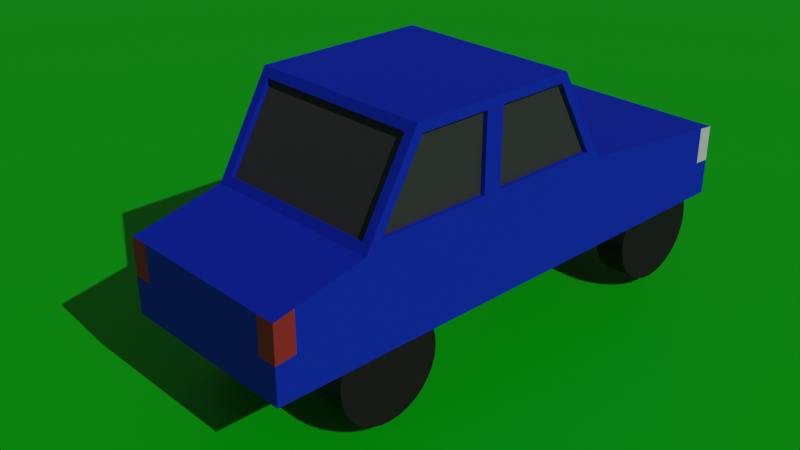 # Source: car.blend  (saved by Blender 2.90.8; exported with 4.5.12 LTS)
import bpy
from mathutils import Matrix  # noqa: F401  (used for matrix-valued properties, if any)

bpy.ops.wm.read_factory_settings(use_empty=True)
scene = bpy.context.scene
scene.name = 'Scene'

# ---- collections
col_collection = bpy.data.collections.new('Collection'); scene.collection.children.link(col_collection)

# ---- materials (node trees are filled in below, after node groups)
mat_tall_light = bpy.data.materials.new('Tall light')
mat_tall_light.alpha_threshold = 0.0
mat_tall_light.use_transparent_shadow = False
mat_tall_light.line_color = (0.0, 0.0, 0.0, 1.0)
mat_car_body = bpy.data.materials.new('Car Body')
mat_car_body.use_transparent_shadow = False
mat_head = bpy.data.materials.new('Head ')
mat_head.use_transparent_shadow = False
mat_car_windo = bpy.data.materials.new('Car Windo')
mat_car_windo.use_transparent_shadow = False
mat_tire = bpy.data.materials.new('Tire')
mat_tire.use_transparent_shadow = False
mat_car_light = bpy.data.materials.new('Car light')
mat_car_light.use_transparent_shadow = False
mat_x = bpy.data.materials.new('매테리얼')
mat_x.use_transparent_shadow = False

# ---- material node trees
mat_tall_light.use_nodes = True; mat_tall_light.node_tree.nodes.clear()
_N = mat_tall_light.node_tree.nodes; _L = mat_tall_light.node_tree.links
n0 = _N.new('ShaderNodeOutputMaterial'); n0.name = 'Material Output'; n0.location = (300, 300)
n1 = _N.new('ShaderNodeBsdfPrincipled'); n1.name = 'Principled BSDF'; n1.location = (10, 300)
n1.distribution = 'GGX'
n1.subsurface_method = 'BURLEY'
n1.inputs[0].default_value = (0.5029, 0.04519, 0.04519, 1.0)
n1.inputs[2].default_value = 1.0
n1.inputs[3].default_value = 1.45
n1.inputs[27].default_value = (0.0, 0.0, 0.0, 1.0)
n1.inputs[28].default_value = 1.0
_L.new(n1.outputs[0], n0.inputs[0])
n0.is_active_output = True
mat_car_body.use_nodes = True; mat_car_body.node_tree.nodes.clear()
_N = mat_car_body.node_tree.nodes; _L = mat_car_body.node_tree.links
n0 = _N.new('ShaderNodeBsdfPrincipled'); n0.name = 'Principled BSDF'; n0.location = (10, 300)
n0.distribution = 'GGX'
n0.subsurface_method = 'BURLEY'
n0.inputs[0].default_value = (0.001332, 0.03606, 0.8228, 1.0)
n0.inputs[2].default_value = 1.0
n0.inputs[3].default_value = 1.45
n0.inputs[27].default_value = (0.0, 0.0, 0.0, 1.0)
n0.inputs[28].default_value = 1.0
n1 = _N.new('ShaderNodeOutputMaterial'); n1.name = 'Material Output'; n1.location = (300, 300)
_L.new(n0.outputs[0], n1.inputs[0])
n1.is_active_output = True
mat_head.use_nodes = True; mat_head.node_tree.nodes.clear()
_N = mat_head.node_tree.nodes; _L = mat_head.node_tree.links
n0 = _N.new('ShaderNodeBsdfPrincipled'); n0.name = 'Principled BSDF'; n0.location = (10, 300)
n0.distribution = 'GGX'
n0.subsurface_method = 'BURLEY'
n0.inputs[2].default_value = 1.0
n0.inputs[3].default_value = 1.45
n0.inputs[27].default_value = (0.0, 0.0, 0.0, 1.0)
n0.inputs[28].default_value = 1.0
n1 = _N.new('ShaderNodeOutputMaterial'); n1.name = 'Material Output'; n1.location = (300, 300)
_L.new(n0.outputs[0], n1.inputs[0])
n1.is_active_output = True
mat_car_windo.use_nodes = True; mat_car_windo.node_tree.nodes.clear()
_N = mat_car_windo.node_tree.nodes; _L = mat_car_windo.node_tree.links
n0 = _N.new('ShaderNodeBsdfPrincipled'); n0.name = 'Principled BSDF'; n0.location = (10, 300)
n0.distribution = 'GGX'
n0.subsurface_method = 'BURLEY'
n0.inputs[0].default_value = (0.06663, 0.06663, 0.06663, 1.0)
n0.inputs[2].default_value = 1.0
n0.inputs[3].default_value = 1.45
n0.inputs[27].default_value = (0.0, 0.0, 0.0, 1.0)
n0.inputs[28].default_value = 1.0
n1 = _N.new('ShaderNodeOutputMaterial'); n1.name = 'Material Output'; n1.location = (300, 300)
_L.new(n0.outputs[0], n1.inputs[0])
n1.is_active_output = True
mat_tire.use_nodes = True; mat_tire.node_tree.nodes.clear()
_N = mat_tire.node_tree.nodes; _L = mat_tire.node_tree.links
n0 = _N.new('ShaderNodeBsdfPrincipled'); n0.name = 'Principled BSDF'; n0.location = (10, 300)
n0.distribution = 'GGX'
n0.subsurface_method = 'BURLEY'
n0.inputs[0].default_value = (0.01521, 0.01521, 0.01521, 1.0)
n0.inputs[2].default_value = 1.0
n0.inputs[3].default_value = 1.45
n0.inputs[27].default_value = (0.0, 0.0, 0.0, 1.0)
n0.inputs[28].default_value = 1.0
n1 = _N.new('ShaderNodeOutputMaterial'); n1.name = 'Material Output'; n1.location = (300, 300)
_L.new(n0.outputs[0], n1.inputs[0])
n1.is_active_output = True
mat_car_light.use_nodes = True; mat_car_light.node_tree.nodes.clear()
_N = mat_car_light.node_tree.nodes; _L = mat_car_light.node_tree.links
n0 = _N.new('ShaderNodeBsdfPrincipled'); n0.name = 'Principled BSDF'; n0.location = (10, 300)
n0.distribution = 'GGX'
n0.subsurface_method = 'BURLEY'
n0.inputs[0].default_value = (1.0, 1.0, 1.0, 1.0)
n0.inputs[3].default_value = 1.45
n0.inputs[27].default_value = (0.0, 0.0, 0.0, 1.0)
n0.inputs[28].default_value = 1.0
n1 = _N.new('ShaderNodeOutputMaterial'); n1.name = 'Material Output'; n1.location = (300, 300)
_L.new(n0.outputs[0], n1.inputs[0])
n1.is_active_output = True
mat_x.use_nodes = True; mat_x.node_tree.nodes.clear()
_N = mat_x.node_tree.nodes; _L = mat_x.node_tree.links
n0 = _N.new('ShaderNodeBsdfPrincipled'); n0.name = 'Principled BSDF'; n0.location = (10, 300)
n0.distribution = 'GGX'
n0.subsurface_method = 'BURLEY'
n0.inputs[0].default_value = (0.0, 0.8, 0.006694, 1.0)
n0.inputs[3].default_value = 1.45
n0.inputs[27].default_value = (0.0, 0.0, 0.0, 1.0)
n0.inputs[28].default_value = 1.0
n1 = _N.new('ShaderNodeOutputMaterial'); n1.name = 'Material Output'; n1.location = (300, 300)
_L.new(n0.outputs[0], n1.inputs[0])
n1.is_active_output = True

# ---- world
world_world = bpy.data.worlds.new('World'); scene.world = world_world
world_world.use_nodes = True; world_world.node_tree.nodes.clear()
_N = world_world.node_tree.nodes; _L = world_world.node_tree.links
n0 = _N.new('ShaderNodeOutputWorld'); n0.name = 'World Output'; n0.location = (300, 300)
n1 = _N.new('ShaderNodeBackground'); n1.name = 'Background'; n1.location = (10, 300)
n1.inputs[0].default_value = (0.05088, 0.05088, 0.05088, 1.0)
_L.new(n1.outputs[0], n0.inputs[0])
n0.is_active_output = True
world_world.color = (0.05088, 0.05088, 0.05088)
world_world.use_sun_shadow = False
world_world.sun_shadow_jitter_overblur = 0.0

# ---- cameras
cam_camera = bpy.data.cameras.new('Camera')
cam_camera.clip_end = 100.0
cam_camera.ortho_scale = 7.314

# ---- lights
light_x = bpy.data.lights.new('태양', 'SUN')
light_x.transmission_factor = 0.0
light_x.energy = 1.0
light_x.shadow_soft_size = 0.125

# ---- meshes
me_x = bpy.data.meshes.new('실린더')
me_x.from_pydata([], [], [])
_uv = me_x.uv_layers.new(name='UV 맵')
_uv.uv.foreach_set('vector', [])
me_x.use_remesh_fix_poles = True
me_x.use_remesh_preserve_attributes = False
me_x.use_mirror_vertex_groups = False
me_x.update()
me_cube_006 = bpy.data.meshes.new('Cube.006')
me_cube_006.from_pydata([(4.432, 6.486, 3.719), (4.432, 7.057, 1.719), (4.432, 4.627, 3.719), (4.432, 4.057, 1.719), (2.432, 6.486, 3.719), (2.432, 7.057, 1.719), (2.432, 4.627, 3.719), (2.432, 4.057, 1.719), (4.432, 7.057, 2.719), (2.432, 4.057, 2.719), (4.432, 4.057, 2.719), (2.432, 7.057, 2.719), (4.432, 9.057, 1.719), (2.432, 9.057, 1.719), (4.432, 9.057, 2.502), (2.432, 9.057, 2.502), (4.432, 3.108, 2.502), (4.432, 3.108, 1.719), (2.432, 3.108, 1.719), (2.432, 3.108, 2.502), (2.432, 5.544, 1.719), (4.432, 5.549, 3.719), (2.432, 5.549, 3.719), (4.432, 5.544, 1.719), (4.432, 5.544, 2.719), (2.432, 5.544, 2.719), (4.332, 4.106, 2.806), (4.332, 4.577, 3.632), (2.532, 4.577, 3.632), (2.532, 4.106, 2.806), (2.432, 5.645, 2.819), (2.432, 5.648, 3.619), (2.432, 6.428, 3.619), (2.432, 6.884, 2.819), (4.432, 5.445, 2.819), (4.432, 5.448, 3.619), (4.432, 4.685, 3.619), (4.432, 4.229, 2.819), (2.532, 7.007, 2.806), (2.532, 6.536, 3.632), (4.332, 6.536, 3.632), (4.332, 7.007, 2.806), (4.432, 6.884, 2.819), (4.432, 6.428, 3.619), (4.432, 5.648, 3.619), (4.432, 5.645, 2.819), (2.432, 4.229, 2.819), (2.432, 4.685, 3.619), (2.432, 5.448, 3.619), (2.432, 5.445, 2.819), (4.332, 4.621, 3.607), (4.332, 4.15, 2.781), (2.532, 4.15, 2.781), (2.532, 4.621, 3.607), (2.482, 5.648, 3.619), (2.482, 5.645, 2.819), (2.482, 6.884, 2.819), (2.482, 6.428, 3.619), (4.382, 5.448, 3.619), (4.382, 5.445, 2.819), (4.382, 4.229, 2.819), (4.382, 4.685, 3.619), (2.532, 6.492, 3.607), (2.532, 6.964, 2.781), (4.332, 6.964, 2.781), (4.332, 6.492, 3.607), (4.382, 6.428, 3.619), (4.382, 6.884, 2.819), (4.382, 5.645, 2.819), (4.382, 5.648, 3.619), (2.482, 4.229, 2.819), (2.482, 4.685, 3.619), (2.482, 5.445, 2.819), (2.482, 5.448, 3.619), (4.432, 3.323, 1.719), (2.432, 3.323, 1.719), (2.432, 3.323, 2.551), (4.432, 3.323, 2.551), (4.432, 8.88, 1.719), (4.432, 8.88, 2.521), (2.432, 8.88, 2.521), (2.432, 8.88, 1.719), (4.432, 9.057, 2.11), (2.432, 9.057, 2.11), (4.432, 3.108, 2.11), (2.432, 3.108, 2.11), (2.432, 3.323, 2.135), (4.432, 3.323, 2.135), (2.432, 8.88, 2.12), (4.432, 8.88, 2.12), (2.445, 4.885, 1.536), (2.781, 4.885, 1.536), (2.445, 4.874, 1.427), (2.781, 4.874, 1.427), (2.445, 4.843, 1.322), (2.781, 4.843, 1.322), (2.445, 4.791, 1.225), (2.781, 4.791, 1.225), (2.445, 4.721, 1.14), (2.781, 4.721, 1.14), (2.445, 4.636, 1.071), (2.781, 4.636, 1.071), (2.445, 4.54, 1.019), (2.781, 4.54, 1.019), (2.445, 4.435, 0.9873), (2.781, 4.435, 0.9873), (2.445, 4.326, 0.9765), (2.781, 4.326, 0.9765), (2.445, 4.216, 0.9873), (2.781, 4.216, 0.9873), (2.445, 4.111, 1.019), (2.781, 4.111, 1.019), (2.445, 4.015, 1.071), (2.781, 4.015, 1.071), (2.445, 3.93, 1.14), (2.781, 3.93, 1.14), (2.445, 3.86, 1.225), (2.781, 3.86, 1.225), (2.445, 3.808, 1.322), (2.781, 3.808, 1.322), (2.445, 3.777, 1.427), (2.781, 3.777, 1.427), (2.445, 3.766, 1.536), (2.781, 3.766, 1.536), (2.445, 3.777, 1.645), (2.781, 3.777, 1.645), (2.445, 3.808, 1.75), (2.781, 3.808, 1.75), (2.445, 3.86, 1.847), (2.781, 3.86, 1.847), (2.445, 3.93, 1.932), (2.781, 3.93, 1.932), (2.445, 4.015, 2.002), (2.781, 4.015, 2.002), (2.445, 4.111, 2.053), (2.781, 4.111, 2.053), (2.445, 4.216, 2.085), (2.781, 4.216, 2.085), (2.445, 4.326, 2.096), (2.781, 4.326, 2.096), (2.445, 4.435, 2.085), (2.781, 4.435, 2.085), (2.445, 4.54, 2.053), (2.781, 4.54, 2.053), (2.445, 4.636, 2.002), (2.781, 4.636, 2.002), (2.445, 4.721, 1.932), (2.781, 4.721, 1.932), (2.445, 4.791, 1.847), (2.781, 4.791, 1.847), (2.445, 4.843, 1.75), (2.781, 4.843, 1.75), (2.445, 4.874, 1.645), (2.781, 4.874, 1.645), (4.419, 4.885, 1.536), (4.083, 4.885, 1.536), (4.419, 4.874, 1.427), (4.083, 4.874, 1.427), (4.419, 4.843, 1.322), (4.083, 4.843, 1.322), (4.419, 4.791, 1.225), (4.083, 4.791, 1.225), (4.419, 4.721, 1.14), (4.083, 4.721, 1.14), (4.419, 4.636, 1.071), (4.083, 4.636, 1.071), (4.419, 4.54, 1.019), (4.083, 4.54, 1.019), (4.419, 4.435, 0.9873), (4.083, 4.435, 0.9873), (4.419, 4.326, 0.9765), (4.083, 4.326, 0.9765), (4.419, 4.216, 0.9873), (4.083, 4.216, 0.9873), (4.419, 4.111, 1.019), (4.083, 4.111, 1.019), (4.419, 4.015, 1.071), (4.083, 4.015, 1.071), (4.419, 3.93, 1.14), (4.083, 3.93, 1.14), (4.419, 3.86, 1.225), (4.083, 3.86, 1.225), (4.419, 3.808, 1.322), (4.083, 3.808, 1.322), (4.419, 3.777, 1.427), (4.083, 3.777, 1.427), (4.419, 3.766, 1.536), (4.083, 3.766, 1.536), (4.419, 3.777, 1.645), (4.083, 3.777, 1.645), (4.419, 3.808, 1.75), (4.083, 3.808, 1.75), (4.419, 3.86, 1.847), (4.083, 3.86, 1.847), (4.419, 3.93, 1.932), (4.083, 3.93, 1.932), (4.419, 4.015, 2.002), (4.083, 4.015, 2.002), (4.419, 4.111, 2.053), (4.083, 4.111, 2.053), (4.419, 4.216, 2.085), (4.083, 4.216, 2.085), (4.419, 4.326, 2.096), (4.083, 4.326, 2.096), (4.419, 4.435, 2.085), (4.083, 4.435, 2.085), (4.419, 4.54, 2.053), (4.083, 4.54, 2.053), (4.419, 4.636, 2.002), (4.083, 4.636, 2.002), (4.419, 4.721, 1.932), (4.083, 4.721, 1.932), (4.419, 4.791, 1.847), (4.083, 4.791, 1.847), (4.419, 4.843, 1.75), (4.083, 4.843, 1.75), (4.419, 4.874, 1.645), (4.083, 4.874, 1.645), (2.445, 8.759, 1.536), (2.781, 8.759, 1.536), (2.445, 8.749, 1.427), (2.781, 8.749, 1.427), (2.445, 8.717, 1.322), (2.781, 8.717, 1.322), (2.445, 8.665, 1.225), (2.781, 8.665, 1.225), (2.445, 8.595, 1.14), (2.781, 8.595, 1.14), (2.445, 8.511, 1.071), (2.781, 8.511, 1.071), (2.445, 8.414, 1.019), (2.781, 8.414, 1.019), (2.445, 8.309, 0.9873), (2.781, 8.309, 0.9873), (2.445, 8.2, 0.9765), (2.781, 8.2, 0.9765), (2.445, 8.09, 0.9873), (2.781, 8.09, 0.9873), (2.445, 7.985, 1.019), (2.781, 7.985, 1.019), (2.445, 7.889, 1.071), (2.781, 7.889, 1.071), (2.445, 7.804, 1.14), (2.781, 7.804, 1.14), (2.445, 7.734, 1.225), (2.781, 7.734, 1.225), (2.445, 7.682, 1.322), (2.781, 7.682, 1.322), (2.445, 7.651, 1.427), (2.781, 7.651, 1.427), (2.445, 7.64, 1.536), (2.781, 7.64, 1.536), (2.445, 7.651, 1.645), (2.781, 7.651, 1.645), (2.445, 7.682, 1.75), (2.781, 7.682, 1.75), (2.445, 7.734, 1.847), (2.781, 7.734, 1.847), (2.445, 7.804, 1.932), (2.781, 7.804, 1.932), (2.445, 7.889, 2.002), (2.781, 7.889, 2.002), (2.445, 7.985, 2.053), (2.781, 7.985, 2.053), (2.445, 8.09, 2.085), (2.781, 8.09, 2.085), (2.445, 8.2, 2.096), (2.781, 8.2, 2.096), (2.445, 8.309, 2.085), (2.781, 8.309, 2.085), (2.445, 8.414, 2.053), (2.781, 8.414, 2.053), (2.445, 8.511, 2.002), (2.781, 8.511, 2.002), (2.445, 8.595, 1.932), (2.781, 8.595, 1.932), (2.445, 8.665, 1.847), (2.781, 8.665, 1.847), (2.445, 8.717, 1.75), (2.781, 8.717, 1.75), (2.445, 8.749, 1.645), (2.781, 8.749, 1.645), (4.419, 8.759, 1.536), (4.083, 8.759, 1.536), (4.419, 8.749, 1.427), (4.083, 8.749, 1.427), (4.419, 8.717, 1.322), (4.083, 8.717, 1.322), (4.419, 8.665, 1.225), (4.083, 8.665, 1.225), (4.419, 8.595, 1.14), (4.083, 8.595, 1.14), (4.419, 8.511, 1.071), (4.083, 8.511, 1.071), (4.419, 8.414, 1.019), (4.083, 8.414, 1.019), (4.419, 8.309, 0.9873), (4.083, 8.309, 0.9873), (4.419, 8.2, 0.9765), (4.083, 8.2, 0.9765), (4.419, 8.09, 0.9873), (4.083, 8.09, 0.9873), (4.419, 7.985, 1.019), (4.083, 7.985, 1.019), (4.419, 7.889, 1.071), (4.083, 7.889, 1.071), (4.419, 7.804, 1.14), (4.083, 7.804, 1.14), (4.419, 7.734, 1.225), (4.083, 7.734, 1.225), (4.419, 7.682, 1.322), (4.083, 7.682, 1.322), (4.419, 7.651, 1.427), (4.083, 7.651, 1.427), (4.419, 7.64, 1.536), (4.083, 7.64, 1.536), (4.419, 7.651, 1.645), (4.083, 7.651, 1.645), (4.419, 7.682, 1.75), (4.083, 7.682, 1.75), (4.419, 7.734, 1.847), (4.083, 7.734, 1.847), (4.419, 7.804, 1.932), (4.083, 7.804, 1.932), (4.419, 7.889, 2.002), (4.083, 7.889, 2.002), (4.419, 7.985, 2.053), (4.083, 7.985, 2.053), (4.419, 8.09, 2.085), (4.083, 8.09, 2.085), (4.419, 8.2, 2.096), (4.083, 8.2, 2.096), (4.419, 8.309, 2.085), (4.083, 8.309, 2.085), (4.419, 8.414, 2.053), (4.083, 8.414, 2.053), (4.419, 8.511, 2.002), (4.083, 8.511, 2.002), (4.419, 8.595, 1.932), (4.083, 8.595, 1.932), (4.419, 8.665, 1.847), (4.083, 8.665, 1.847), (4.419, 8.717, 1.75), (4.083, 8.717, 1.75), (4.419, 8.749, 1.645), (4.083, 8.749, 1.645), (2.432, 9.057, 1.719), (2.638, 9.057, 1.719), (4.226, 9.057, 1.719), (4.432, 9.057, 1.719), (4.432, 9.057, 2.502), (4.226, 9.057, 2.502), (2.638, 9.057, 2.502), (2.432, 9.057, 2.502), (4.432, 3.108, 1.719), (4.226, 3.108, 1.719), (2.638, 3.108, 1.719), (2.432, 3.108, 1.719), (2.432, 3.108, 2.502), (2.638, 3.108, 2.502), (4.226, 3.108, 2.502), (4.432, 3.108, 2.502), (4.432, 3.108, 2.11), (4.226, 3.108, 2.11), (2.638, 3.108, 2.11), (2.432, 3.108, 2.11), (2.432, 9.057, 2.11), (2.638, 9.057, 2.11), (4.226, 9.057, 2.11), (4.432, 9.057, 2.11)], [], [(21, 22, 6, 2), (40, 41, 64, 65), (43, 44, 69, 66), (20, 23, 3, 7), (36, 37, 60, 61), (49, 46, 70, 72), (89, 78, 12, 82), (23, 24, 10, 3), (20, 25, 11, 5), (359, 364, 363, 360), (75, 74, 17, 354, 355, 356, 357, 18), (88, 80, 15, 83), (364, 356, 355, 363), (351, 368, 367, 352), (87, 77, 16, 84), (86, 75, 18, 85), (7, 9, 25, 20), (1, 8, 24, 23), (39, 40, 65, 62), (5, 1, 23, 20), (32, 33, 56, 57), (0, 4, 22, 21), (10, 2, 27, 26), (2, 6, 28, 27), (6, 9, 29, 28), (9, 10, 26, 29), (25, 22, 31, 30), (22, 4, 32, 31), (4, 11, 33, 32), (11, 25, 30, 33), (24, 21, 35, 34), (21, 2, 36, 35), (2, 10, 37, 36), (10, 24, 34, 37), (11, 4, 39, 38), (4, 0, 40, 39), (0, 8, 41, 40), (8, 11, 38, 41), (8, 0, 43, 42), (0, 21, 44, 43), (21, 24, 45, 44), (24, 8, 42, 45), (9, 6, 47, 46), (6, 22, 48, 47), (22, 25, 49, 48), (25, 9, 46, 49), (51, 50, 53, 52), (55, 54, 57, 56), (59, 58, 61, 60), (63, 62, 65, 64), (67, 66, 69, 68), (70, 71, 73, 72), (47, 48, 73, 71), (44, 45, 68, 69), (48, 49, 72, 73), (26, 27, 50, 51), (30, 31, 54, 55), (29, 26, 51, 52), (34, 35, 58, 59), (33, 30, 55, 56), (38, 39, 62, 63), (27, 28, 53, 50), (37, 34, 59, 60), (42, 43, 66, 67), (31, 32, 57, 54), (41, 38, 63, 64), (46, 47, 71, 70), (28, 29, 52, 53), (35, 36, 61, 58), (45, 42, 67, 68), (9, 7, 75, 86, 76), (3, 10, 77, 87, 74), (10, 9, 76, 77), (7, 3, 74, 75), (1, 5, 81, 78), (11, 8, 79, 80), (5, 11, 80, 88, 81), (8, 1, 78, 89, 79), (76, 86, 85, 19), (74, 87, 84, 17), (84, 16, 361, 362), (357, 365, 85, 18), (77, 76, 19, 358, 359, 360, 361, 16), (81, 88, 83, 13), (83, 15, 353, 366), (349, 369, 82, 12), (80, 79, 14, 350, 351, 352, 353, 15), (79, 89, 82, 14), (17, 84, 362, 354), (365, 358, 19, 85), (13, 83, 366, 346), (369, 350, 14, 82), (78, 81, 13, 346, 347, 348, 349, 12), (90, 91, 93, 92), (92, 93, 95, 94), (94, 95, 97, 96), (96, 97, 99, 98), (98, 99, 101, 100), (100, 101, 103, 102), (102, 103, 105, 104), (104, 105, 107, 106), (106, 107, 109, 108), (108, 109, 111, 110), (110, 111, 113, 112), (112, 113, 115, 114), (114, 115, 117, 116), (116, 117, 119, 118), (118, 119, 121, 120), (120, 121, 123, 122), (122, 123, 125, 124), (124, 125, 127, 126), (126, 127, 129, 128), (128, 129, 131, 130), (130, 131, 133, 132), (132, 133, 135, 134), (134, 135, 137, 136), (136, 137, 139, 138), (138, 139, 141, 140), (140, 141, 143, 142), (142, 143, 145, 144), (144, 145, 147, 146), (146, 147, 149, 148), (148, 149, 151, 150), (93, 91, 153, 151, 149, 147, 145, 143, 141, 139, 137, 135, 133, 131, 129, 127, 125, 123, 121, 119, 117, 115, 113, 111, 109, 107, 105, 103, 101, 99, 97, 95), (150, 151, 153, 152), (152, 153, 91, 90), (90, 92, 94, 96, 98, 100, 102, 104, 106, 108, 110, 112, 114, 116, 118, 120, 122, 124, 126, 128, 130, 132, 134, 136, 138, 140, 142, 144, 146, 148, 150, 152), (154, 156, 157, 155), (156, 158, 159, 157), (158, 160, 161, 159), (160, 162, 163, 161), (162, 164, 165, 163), (164, 166, 167, 165), (166, 168, 169, 167), (168, 170, 171, 169), (170, 172, 173, 171), (172, 174, 175, 173), (174, 176, 177, 175), (176, 178, 179, 177), (178, 180, 181, 179), (180, 182, 183, 181), (182, 184, 185, 183), (184, 186, 187, 185), (186, 188, 189, 187), (188, 190, 191, 189), (190, 192, 193, 191), (192, 194, 195, 193), (194, 196, 197, 195), (196, 198, 199, 197), (198, 200, 201, 199), (200, 202, 203, 201), (202, 204, 205, 203), (204, 206, 207, 205), (206, 208, 209, 207), (208, 210, 211, 209), (210, 212, 213, 211), (212, 214, 215, 213), (157, 159, 161, 163, 165, 167, 169, 171, 173, 175, 177, 179, 181, 183, 185, 187, 189, 191, 193, 195, 197, 199, 201, 203, 205, 207, 209, 211, 213, 215, 217, 155), (214, 216, 217, 215), (216, 154, 155, 217), (154, 216, 214, 212, 210, 208, 206, 204, 202, 200, 198, 196, 194, 192, 190, 188, 186, 184, 182, 180, 178, 176, 174, 172, 170, 168, 166, 164, 162, 160, 158, 156), (218, 219, 221, 220), (220, 221, 223, 222), (222, 223, 225, 224), (224, 225, 227, 226), (226, 227, 229, 228), (228, 229, 231, 230), (230, 231, 233, 232), (232, 233, 235, 234), (234, 235, 237, 236), (236, 237, 239, 238), (238, 239, 241, 240), (240, 241, 243, 242), (242, 243, 245, 244), (244, 245, 247, 246), (246, 247, 249, 248), (248, 249, 251, 250), (250, 251, 253, 252), (252, 253, 255, 254), (254, 255, 257, 256), (256, 257, 259, 258), (258, 259, 261, 260), (260, 261, 263, 262), (262, 263, 265, 264), (264, 265, 267, 266), (266, 267, 269, 268), (268, 269, 271, 270), (270, 271, 273, 272), (272, 273, 275, 274), (274, 275, 277, 276), (276, 277, 279, 278), (221, 219, 281, 279, 277, 275, 273, 271, 269, 267, 265, 263, 261, 259, 257, 255, 253, 251, 249, 247, 245, 243, 241, 239, 237, 235, 233, 231, 229, 227, 225, 223), (278, 279, 281, 280), (280, 281, 219, 218), (218, 220, 222, 224, 226, 228, 230, 232, 234, 236, 238, 240, 242, 244, 246, 248, 250, 252, 254, 256, 258, 260, 262, 264, 266, 268, 270, 272, 274, 276, 278, 280), (282, 284, 285, 283), (284, 286, 287, 285), (286, 288, 289, 287), (288, 290, 291, 289), (290, 292, 293, 291), (292, 294, 295, 293), (294, 296, 297, 295), (296, 298, 299, 297), (298, 300, 301, 299), (300, 302, 303, 301), (302, 304, 305, 303), (304, 306, 307, 305), (306, 308, 309, 307), (308, 310, 311, 309), (310, 312, 313, 311), (312, 314, 315, 313), (314, 316, 317, 315), (316, 318, 319, 317), (318, 320, 321, 319), (320, 322, 323, 321), (322, 324, 325, 323), (324, 326, 327, 325), (326, 328, 329, 327), (328, 330, 331, 329), (330, 332, 333, 331), (332, 334, 335, 333), (334, 336, 337, 335), (336, 338, 339, 337), (338, 340, 341, 339), (340, 342, 343, 341), (285, 287, 289, 291, 293, 295, 297, 299, 301, 303, 305, 307, 309, 311, 313, 315, 317, 319, 321, 323, 325, 327, 329, 331, 333, 335, 337, 339, 341, 343, 345, 283), (342, 344, 345, 343), (344, 282, 283, 345), (282, 344, 342, 340, 338, 336, 334, 332, 330, 328, 326, 324, 322, 320, 318, 316, 314, 312, 310, 308, 306, 304, 302, 300, 298, 296, 294, 292, 290, 288, 286, 284), (365, 357, 356, 364), (354, 362, 363, 355), (358, 365, 364, 359), (362, 361, 360, 363), (369, 349, 348, 368), (346, 366, 367, 347), (350, 369, 368, 351), (366, 353, 352, 367), (368, 348, 347, 367)])
me_cube_006.polygons.foreach_set('material_index', [1, 1, 1, 1, 1, 1, 1, 1, 1, 1, 1, 5, 1, 1, 0, 1, 1, 1, 1, 1, 1, 1, 1, 1, 1, 1, 1, 1, 1, 1, 1, 1, 1, 1, 1, 1, 1, 1, 1, 1, 1, 1, 1, 1, 1, 1, 3, 3, 3, 3, 3, 3, 1, 1, 1, 1, 1, 1, 1, 1, 1, 1, 1, 1, 1, 1, 1, 1, 1, 1, 1, 1, 1, 1, 1, 1, 1, 1, 0, 1, 1, 1, 1, 1, 1, 1, 1, 5, 1, 1, 1, 1, 1, 4, 4, 4, 4, 4, 4, 4, 4, 4, 4, 4, 4, 4, 4, 4, 4, 4, 4, 4, 4, 4, 4, 4, 4, 4, 4, 4, 4, 4, 4, 4, 4, 4, 4, 4, 4, 4, 4, 4, 4, 4, 4, 4, 4, 4, 4, 4, 4, 4, 4, 4, 4, 4, 4, 4, 4, 4, 4, 4, 4, 4, 4, 4, 4, 4, 4, 4, 4, 4, 4, 4, 4, 4, 4, 4, 4, 4, 4, 4, 4, 4, 4, 4, 4, 4, 4, 4, 4, 4, 4, 4, 4, 4, 4, 4, 4, 4, 4, 4, 4, 4, 4, 4, 4, 4, 4, 4, 4, 4, 4, 4, 4, 4, 4, 4, 4, 4, 4, 4, 4, 4, 4, 4, 4, 4, 4, 4, 4, 4, 4, 4, 4, 4, 4, 4, 4, 1, 1, 0, 0, 1, 1, 5, 5, 1])
_uv = me_cube_006.uv_layers.new(name='UVMap')
_uv.uv.foreach_set('vector', [0.625, 0.626, 0.875, 0.626, 0.875, 0.75, 0.625, 0.75, 0.6141, 0.4875, 0.5109, 0.4875, 0.5109, 0.4875, 0.6141, 0.4875, 0.6125, 0.513, 0.6125, 0.6139, 0.6125, 0.6139, 0.6125, 0.513, 0.125, 0.626, 0.375, 0.626, 0.375, 0.75, 0.125, 0.75, 0.6125, 0.737, 0.5125, 0.7399, 0.5125, 0.7399, 0.6125, 0.737, 0.5125, 0.1146, 0.5125, 0.01008, 0.5125, 0.01008, 0.5125, 0.1146, 0.4375, 0.5, 0.375, 0.5, 0.375, 0.5, 0.4375, 0.5, 0.375, 0.626, 0.5, 0.626, 0.5, 0.75, 0.375, 0.75, 0.375, 0.124, 0.5, 0.124, 0.5, 0.25, 0.375, 0.25, 0.5, 0.9742, 0.4375, 0.9742, 0.4375, 0.7758, 0.5, 0.7758, 0.125, 0.75, 0.375, 0.75, 0.375, 0.75, 0.375, 0.75, 0.3492, 0.75, 0.1508, 0.75, 0.125, 0.75, 0.125, 0.75, 0.4375, 0.25, 0.5, 0.25, 0.5, 0.25, 0.4375, 0.25, 0.4375, 0.9742, 0.375, 0.9742, 0.375, 0.7758, 0.4375, 0.7758, 0.5, 0.4742, 0.4375, 0.4742, 0.4375, 0.2758, 0.5, 0.2758, 0.4375, 0.75, 0.5, 0.75, 0.5, 0.75, 0.4375, 0.75, 0.4375, 0.0, 0.375, 0.0, 0.375, 0.0, 0.4375, 0.0, 0.375, 0.0, 0.5, 0.0, 0.5, 0.124, 0.375, 0.124, 0.375, 0.5, 0.5, 0.5, 0.5, 0.626, 0.375, 0.626, 0.6141, 0.2625, 0.6141, 0.4875, 0.6141, 0.4875, 0.6141, 0.2625, 0.125, 0.5, 0.375, 0.5, 0.375, 0.626, 0.125, 0.626, 0.6125, 0.237, 0.5125, 0.2399, 0.5125, 0.2399, 0.6125, 0.237, 0.625, 0.5, 0.875, 0.5, 0.875, 0.626, 0.625, 0.626, 0.5, 0.75, 0.625, 0.75, 0.6141, 0.7625, 0.5109, 0.7625, 0.625, 0.75, 0.625, 1.0, 0.6141, 0.9875, 0.6141, 0.7625, 0.625, 1.0, 0.5, 1.0, 0.5109, 0.9875, 0.6141, 0.9875, 0.5, 1.0, 0.5, 0.75, 0.5109, 0.7625, 0.5109, 0.9875, 0.5, 0.124, 0.625, 0.124, 0.6125, 0.1361, 0.5125, 0.1333, 0.625, 0.124, 0.625, 0.25, 0.6125, 0.237, 0.6125, 0.1361, 0.625, 0.25, 0.5, 0.25, 0.5125, 0.2399, 0.6125, 0.237, 0.5, 0.25, 0.5, 0.124, 0.5125, 0.1333, 0.5125, 0.2399, 0.5, 0.626, 0.625, 0.626, 0.6125, 0.6382, 0.5125, 0.6354, 0.625, 0.626, 0.625, 0.75, 0.6125, 0.737, 0.6125, 0.6382, 0.625, 0.75, 0.5, 0.75, 0.5125, 0.7399, 0.6125, 0.737, 0.5, 0.75, 0.5, 0.626, 0.5125, 0.6354, 0.5125, 0.7399, 0.5, 0.25, 0.625, 0.25, 0.6141, 0.2625, 0.5109, 0.2625, 0.625, 0.25, 0.625, 0.5, 0.6141, 0.4875, 0.6141, 0.2625, 0.625, 0.5, 0.5, 0.5, 0.5109, 0.4875, 0.6141, 0.4875, 0.5, 0.5, 0.5, 0.25, 0.5109, 0.2625, 0.5109, 0.4875, 0.5, 0.5, 0.625, 0.5, 0.6125, 0.513, 0.5125, 0.5101, 0.625, 0.5, 0.625, 0.626, 0.6125, 0.6139, 0.6125, 0.513, 0.625, 0.626, 0.5, 0.626, 0.5125, 0.6167, 0.6125, 0.6139, 0.5, 0.626, 0.5, 0.5, 0.5125, 0.5101, 0.5125, 0.6167, 0.5, 0.0, 0.625, 0.0, 0.6125, 0.01299, 0.5125, 0.01008, 0.625, 0.0, 0.625, 0.124, 0.6125, 0.1118, 0.6125, 0.01299, 0.625, 0.124, 0.5, 0.124, 0.5125, 0.1146, 0.6125, 0.1118, 0.5, 0.124, 0.5, 0.0, 0.5125, 0.01008, 0.5125, 0.1146, 0.5109, 0.7625, 0.6141, 0.7625, 0.6141, 0.9875, 0.5109, 0.9875, 0.5125, 0.1333, 0.6125, 0.1361, 0.6125, 0.237, 0.5125, 0.2399, 0.5125, 0.6354, 0.6125, 0.6382, 0.6125, 0.737, 0.5125, 0.7399, 0.5109, 0.2625, 0.6141, 0.2625, 0.6141, 0.4875, 0.5109, 0.4875, 0.5125, 0.5101, 0.6125, 0.513, 0.6125, 0.6139, 0.5125, 0.6167, 0.5125, 0.01008, 0.6125, 0.01299, 0.6125, 0.1118, 0.5125, 0.1146, 0.6125, 0.01299, 0.6125, 0.1118, 0.6125, 0.1118, 0.6125, 0.01299, 0.6125, 0.6139, 0.5125, 0.6167, 0.5125, 0.6167, 0.6125, 0.6139, 0.6125, 0.1118, 0.5125, 0.1146, 0.5125, 0.1146, 0.6125, 0.1118, 0.5109, 0.7625, 0.6141, 0.7625, 0.6141, 0.7625, 0.5109, 0.7625, 0.5125, 0.1333, 0.6125, 0.1361, 0.6125, 0.1361, 0.5125, 0.1333, 0.5109, 0.9875, 0.5109, 0.7625, 0.5109, 0.7625, 0.5109, 0.9875, 0.5125, 0.6354, 0.6125, 0.6382, 0.6125, 0.6382, 0.5125, 0.6354, 0.5125, 0.2399, 0.5125, 0.1333, 0.5125, 0.1333, 0.5125, 0.2399, 0.5109, 0.2625, 0.6141, 0.2625, 0.6141, 0.2625, 0.5109, 0.2625, 0.6141, 0.7625, 0.6141, 0.9875, 0.6141, 0.9875, 0.6141, 0.7625, 0.5125, 0.7399, 0.5125, 0.6354, 0.5125, 0.6354, 0.5125, 0.7399, 0.5125, 0.5101, 0.6125, 0.513, 0.6125, 0.513, 0.5125, 0.5101, 0.6125, 0.1361, 0.6125, 0.237, 0.6125, 0.237, 0.6125, 0.1361, 0.5109, 0.4875, 0.5109, 0.2625, 0.5109, 0.2625, 0.5109, 0.4875, 0.5125, 0.01008, 0.6125, 0.01299, 0.6125, 0.01299, 0.5125, 0.01008, 0.6141, 0.9875, 0.5109, 0.9875, 0.5109, 0.9875, 0.6141, 0.9875, 0.6125, 0.6382, 0.6125, 0.737, 0.6125, 0.737, 0.6125, 0.6382, 0.5125, 0.6167, 0.5125, 0.5101, 0.5125, 0.5101, 0.5125, 0.6167, 0.5, 0.0, 0.375, 0.0, 0.375, 0.0, 0.4375, 0.0, 0.5, 0.0, 0.375, 0.75, 0.5, 0.75, 0.5, 0.75, 0.4375, 0.75, 0.375, 0.75, 0.5, 0.75, 0.5, 1.0, 0.5, 1.0, 0.5, 0.75, 0.125, 0.75, 0.375, 0.75, 0.375, 0.75, 0.125, 0.75, 0.375, 0.5, 0.125, 0.5, 0.125, 0.5, 0.375, 0.5, 0.5, 0.25, 0.5, 0.5, 0.5, 0.5, 0.5, 0.25, 0.375, 0.25, 0.5, 0.25, 0.5, 0.25, 0.4375, 0.25, 0.375, 0.25, 0.5, 0.5, 0.375, 0.5, 0.375, 0.5, 0.4375, 0.5, 0.5, 0.5, 0.5, 0.0, 0.4375, 0.0, 0.4375, 0.0, 0.5, 0.0, 0.375, 0.75, 0.4375, 0.75, 0.4375, 0.75, 0.375, 0.75, 0.4375, 0.75, 0.5, 0.75, 0.5, 0.75, 0.4375, 0.75, 0.375, 1.0, 0.4375, 1.0, 0.4375, 1.0, 0.375, 1.0, 0.5, 0.75, 0.5, 1.0, 0.5, 1.0, 0.5, 1.0, 0.5, 0.9742, 0.5, 0.7758, 0.5, 0.75, 0.5, 0.75, 0.375, 0.25, 0.4375, 0.25, 0.4375, 0.25, 0.375, 0.25, 0.4375, 0.25, 0.5, 0.25, 0.5, 0.25, 0.4375, 0.25, 0.375, 0.5, 0.4375, 0.5, 0.4375, 0.5, 0.375, 0.5, 0.5, 0.25, 0.5, 0.5, 0.5, 0.5, 0.5, 0.5, 0.5, 0.4742, 0.5, 0.2758, 0.5, 0.25, 0.5, 0.25, 0.5, 0.5, 0.4375, 0.5, 0.4375, 0.5, 0.5, 0.5, 0.375, 0.75, 0.4375, 0.75, 0.4375, 0.75, 0.375, 0.75, 0.4375, 1.0, 0.5, 1.0, 0.5, 1.0, 0.4375, 1.0, 0.375, 0.25, 0.4375, 0.25, 0.4375, 0.25, 0.375, 0.25, 0.4375, 0.5, 0.5, 0.5, 0.5, 0.5, 0.4375, 0.5, 0.375, 0.5, 0.125, 0.5, 0.125, 0.5, 0.125, 0.5, 0.1508, 0.5, 0.3492, 0.5, 0.375, 0.5, 0.375, 0.5, 0.0, 0.0, 0.0, 0.0, 0.0, 0.0, 0.0, 0.0, 0.0, 0.0, 0.0, 0.0, 0.0, 0.0, 0.0, 0.0, 0.0, 0.0, 0.0, 0.0, 0.0, 0.0, 0.0, 0.0, 0.0, 0.0, 0.0, 0.0, 0.0, 0.0, 0.0, 0.0, 0.0, 0.0, 0.0, 0.0, 0.0, 0.0, 0.0, 0.0, 0.0, 0.0, 0.0, 0.0, 0.0, 0.0, 0.0, 0.0, 0.0, 0.0, 0.0, 0.0, 0.0, 0.0, 0.0, 0.0, 0.0, 0.0, 0.0, 0.0, 0.0, 0.0, 0.0, 0.0, 0.0, 0.0, 0.0, 0.0, 0.0, 0.0, 0.0, 0.0, 0.0, 0.0, 0.0, 0.0, 0.0, 0.0, 0.0, 0.0, 0.0, 0.0, 0.0, 0.0, 0.0, 0.0, 0.0, 0.0, 0.0, 0.0, 0.0, 0.0, 0.0, 0.0, 0.0, 0.0, 0.0, 0.0, 0.0, 0.0, 0.0, 0.0, 0.0, 0.0, 0.0, 0.0, 0.0, 0.0, 0.0, 0.0, 0.0, 0.0, 0.0, 0.0, 0.0, 0.0, 0.0, 0.0, 0.0, 0.0, 0.0, 0.0, 0.0, 0.0, 0.0, 0.0, 0.0, 0.0, 0.0, 0.0, 0.0, 0.0, 0.0, 0.0, 0.0, 0.0, 0.0, 0.0, 0.0, 0.0, 0.0, 0.0, 0.0, 0.0, 0.0, 0.0, 0.0, 0.0, 0.0, 0.0, 0.0, 0.0, 0.0, 0.0, 0.0, 0.0, 0.0, 0.0, 0.0, 0.0, 0.0, 0.0, 0.0, 0.0, 0.0, 0.0, 0.0, 0.0, 0.0, 0.0, 0.0, 0.0, 0.0, 0.0, 0.0, 0.0, 0.0, 0.0, 0.0, 0.0, 0.0, 0.0, 0.0, 0.0, 0.0, 0.0, 0.0, 0.0, 0.0, 0.0, 0.0, 0.0, 0.0, 0.0, 0.0, 0.0, 0.0, 0.0, 0.0, 0.0, 0.0, 0.0, 0.0, 0.0, 0.0, 0.0, 0.0, 0.0, 0.0, 0.0, 0.0, 0.0, 0.0, 0.0, 0.0, 0.0, 0.0, 0.0, 0.0, 0.0, 0.0, 0.0, 0.0, 0.0, 0.0, 0.0, 0.0, 0.0, 0.0, 0.0, 0.0, 0.0, 0.0, 0.0, 0.0, 0.0, 0.0, 0.0, 0.0, 0.0, 0.0, 0.0, 0.0, 0.0, 0.0, 0.0, 0.0, 0.0, 0.0, 0.0, 0.0, 0.0, 0.0, 0.0, 0.0, 0.0, 0.0, 0.0, 0.0, 0.0, 0.0, 0.0, 0.0, 0.0, 0.0, 0.0, 0.0, 0.0, 0.0, 0.0, 0.0, 0.0, 0.0, 0.0, 0.0, 0.0, 0.0, 0.0, 0.0, 0.0, 0.0, 0.0, 0.0, 0.0, 0.0, 0.0, 0.0, 0.0, 0.0, 0.0, 0.0, 0.0, 0.0, 0.0, 0.0, 0.0, 0.0, 0.0, 0.0, 0.0, 0.0, 0.0, 0.0, 0.0, 0.0, 0.0, 0.0, 0.0, 0.0, 0.0, 0.0, 0.0, 0.0, 0.0, 0.0, 0.0, 0.0, 0.0, 0.0, 0.0, 0.0, 0.0, 0.0, 0.0, 0.0, 0.0, 0.0, 0.0, 0.0, 0.0, 0.0, 0.0, 0.0, 0.0, 0.0, 0.0, 0.0, 0.0, 0.0, 0.0, 0.0, 0.0, 0.0, 0.0, 0.0, 0.0, 0.0, 0.0, 0.0, 0.0, 0.0, 0.0, 0.0, 0.0, 0.0, 0.0, 0.0, 0.0, 0.0, 0.0, 0.0, 0.0, 0.0, 0.0, 0.0, 0.0, 0.0, 0.0, 0.0, 0.0, 0.0, 0.0, 0.0, 0.0, 0.0, 0.0, 0.0, 0.0, 0.0, 0.0, 0.0, 0.0, 0.0, 0.0, 0.0, 0.0, 0.0, 0.0, 0.0, 0.0, 0.0, 0.0, 0.0, 0.0, 0.0, 0.0, 0.0, 0.0, 0.0, 0.0, 0.0, 0.0, 0.0, 0.0, 0.0, 0.0, 0.0, 0.0, 0.0, 0.0, 0.0, 0.0, 0.0, 0.0, 0.0, 0.0, 0.0, 0.0, 0.0, 0.0, 0.0, 0.0, 0.0, 0.0, 0.0, 0.0, 0.0, 0.0, 0.0, 0.0, 0.0, 0.0, 0.0, 0.0, 0.0, 0.0, 0.0, 0.0, 0.0, 0.0, 0.0, 0.0, 0.0, 0.0, 0.0, 0.0, 0.0, 0.0, 0.0, 0.0, 0.0, 0.0, 0.0, 0.0, 0.0, 0.0, 0.0, 0.0, 0.0, 0.0, 0.0, 0.0, 0.0, 0.0, 0.0, 0.0, 0.0, 0.0, 0.0, 0.0, 0.0, 0.0, 0.0, 0.0, 0.0, 0.0, 0.0, 0.0, 0.0, 0.0, 0.0, 0.0, 0.0, 0.0, 0.0, 0.0, 0.0, 0.0, 0.0, 0.0, 0.0, 0.0, 0.0, 0.0, 0.0, 0.0, 0.0, 0.0, 0.0, 0.0, 0.0, 0.0, 0.0, 0.0, 0.0, 0.0, 0.0, 0.0, 0.0, 0.0, 0.0, 0.0, 0.0, 0.0, 0.0, 0.0, 0.0, 0.0, 0.0, 0.0, 0.0, 0.0, 0.0, 0.0, 0.0, 0.0, 0.0, 0.0, 0.0, 0.0, 0.0, 0.0, 0.0, 0.0, 0.0, 0.0, 0.0, 0.0, 0.0, 0.0, 0.0, 0.0, 0.0, 0.0, 0.0, 0.0, 0.0, 0.0, 0.0, 0.0, 0.0, 0.0, 0.0, 0.0, 0.0, 0.0, 0.0, 0.0, 0.0, 0.0, 0.0, 0.0, 0.0, 0.0, 0.0, 0.0, 0.0, 0.0, 0.0, 0.0, 0.0, 0.0, 0.0, 0.0, 0.0, 0.0, 0.0, 0.0, 0.0, 0.0, 0.0, 0.0, 0.0, 0.0, 0.0, 0.0, 0.0, 0.0, 0.0, 0.0, 0.0, 0.0, 0.0, 0.0, 0.0, 0.0, 0.0, 0.0, 0.0, 0.0, 0.0, 0.0, 0.0, 0.0, 0.0, 0.0, 0.0, 0.0, 0.0, 0.0, 0.0, 0.0, 0.0, 0.0, 0.0, 0.0, 0.0, 0.0, 0.0, 0.0, 0.0, 0.0, 0.0, 0.0, 0.0, 0.0, 0.0, 0.0, 0.0, 0.0, 0.0, 0.0, 0.0, 0.0, 0.0, 0.0, 0.0, 0.0, 0.0, 0.0, 0.0, 0.0, 0.0, 0.0, 0.0, 0.0, 0.0, 0.0, 0.0, 0.0, 0.0, 0.0, 0.0, 0.0, 0.0, 0.0, 0.0, 0.0, 0.0, 0.0, 0.0, 0.0, 0.0, 0.0, 0.0, 0.0, 0.0, 0.0, 0.0, 0.0, 0.0, 0.0, 0.0, 0.0, 0.0, 0.0, 0.0, 0.0, 0.0, 0.0, 0.0, 0.0, 0.0, 0.0, 0.0, 0.0, 0.0, 0.0, 0.0, 0.0, 0.0, 0.0, 0.0, 0.0, 0.0, 0.0, 0.0, 0.0, 0.0, 0.0, 0.0, 0.0, 0.0, 0.0, 0.0, 0.0, 0.0, 0.0, 0.0, 0.0, 0.0, 0.0, 0.0, 0.0, 0.0, 0.0, 0.0, 0.0, 0.0, 0.0, 0.0, 0.0, 0.0, 0.0, 0.0, 0.0, 0.0, 0.0, 0.0, 0.0, 0.0, 0.0, 0.0, 0.0, 0.0, 0.0, 0.0, 0.0, 0.0, 0.0, 0.0, 0.0, 0.0, 0.0, 0.0, 0.0, 0.0, 0.0, 0.0, 0.0, 0.0, 0.0, 0.0, 0.0, 0.0, 0.0, 0.0, 0.0, 0.0, 0.0, 0.0, 0.0, 0.0, 0.0, 0.0, 0.0, 0.0, 0.0, 0.0, 0.0, 0.0, 0.0, 0.0, 0.0, 0.0, 0.0, 0.0, 0.0, 0.0, 0.0, 0.0, 0.0, 0.0, 0.0, 0.0, 0.0, 0.0, 0.0, 0.0, 0.0, 0.0, 0.0, 0.0, 0.0, 0.0, 0.0, 0.0, 0.0, 0.0, 0.0, 0.0, 0.0, 0.0, 0.0, 0.0, 0.0, 0.0, 0.0, 0.0, 0.0, 0.0, 0.0, 0.0, 0.0, 0.0, 0.0, 0.0, 0.0, 0.0, 0.0, 0.0, 0.0, 0.0, 0.0, 0.0, 0.0, 0.0, 0.0, 0.0, 0.0, 0.0, 0.0, 0.0, 0.0, 0.0, 0.0, 0.0, 0.0, 0.0, 0.0, 0.0, 0.0, 0.0, 0.0, 0.0, 0.0, 0.0, 0.0, 0.0, 0.0, 0.0, 0.0, 0.0, 0.0, 0.0, 0.0, 0.0, 0.0, 0.0, 0.0, 0.0, 0.0, 0.0, 0.0, 0.0, 0.0, 0.0, 0.0, 0.0, 0.0, 0.0, 0.0, 0.0, 0.0, 0.0, 0.0, 0.0, 0.0, 0.0, 0.0, 0.0, 0.0, 0.0, 0.0, 0.0, 0.0, 0.0, 0.0, 0.0, 0.0, 0.0, 0.0, 0.0, 0.0, 0.0, 0.0, 0.0, 0.0, 0.0, 0.0, 0.0, 0.0, 0.0, 0.0, 0.0, 0.0, 0.0, 0.0, 0.0, 0.0, 0.0, 0.0, 0.0, 0.0, 0.0, 0.0, 0.0, 0.0, 0.0, 0.0, 0.0, 0.0, 0.0, 0.0, 0.0, 0.0, 0.0, 0.0, 0.0, 0.0, 0.0, 0.0, 0.0, 0.0, 0.0, 0.0, 0.0, 0.0, 0.0, 0.0, 0.0, 0.0, 0.0, 0.0, 0.0, 0.0, 0.0, 0.0, 0.0, 0.0, 0.0, 0.0, 0.0, 0.0, 0.0, 0.0, 0.0, 0.0, 0.0, 0.0, 0.0, 0.0, 0.0, 0.0, 0.0, 0.0, 0.0, 0.0, 0.0, 0.0, 0.0, 0.0, 0.0, 0.0, 0.0, 0.0, 0.0, 0.0, 0.0, 0.0, 0.0, 0.0, 0.0, 0.0, 0.0, 0.0, 0.0, 0.0, 0.0, 0.0, 0.0, 0.0, 0.0, 0.0, 0.0, 0.0, 0.0, 0.0, 0.0, 0.0, 0.0, 0.0, 0.0, 0.0, 0.0, 0.0, 0.0, 0.0, 0.0, 0.0, 0.0, 0.0, 0.0, 0.0, 0.0, 0.0, 0.0, 0.0, 0.0, 0.0, 0.0, 0.0, 0.0, 0.0, 0.0, 0.0, 0.0, 0.0, 0.0, 0.0, 0.0, 0.0, 0.0, 0.0, 0.0, 0.0, 0.0, 0.0, 0.0, 0.0, 0.0, 0.0, 0.0, 0.0, 0.0, 0.0, 0.0, 0.0, 0.0, 0.0, 0.0, 0.0, 0.0, 0.0, 0.0, 0.0, 0.0, 0.0, 0.0, 0.0, 0.0, 0.0, 0.0, 0.0, 0.0, 0.0, 0.0, 0.0, 0.0, 0.0, 0.0, 0.0, 0.0, 0.0, 0.0, 0.0, 0.0, 0.0, 0.0, 0.0, 0.0, 0.0, 0.0, 0.0, 0.0, 0.0, 0.0, 0.0, 0.0, 0.0, 0.0, 0.0, 0.0, 0.0, 0.0, 0.0, 0.0, 0.0, 0.0, 0.0, 0.0, 0.0, 0.0, 0.0, 0.0, 0.0, 0.0, 0.0, 0.0, 0.0, 0.0, 0.0, 0.0, 0.0, 0.0, 0.0, 0.0, 0.0, 0.0, 0.0, 0.0, 0.0, 0.0, 0.0, 0.0, 0.0, 0.0, 0.0, 0.0, 0.0, 0.0, 0.0, 0.0, 0.0, 0.0, 0.0, 0.0, 0.0, 0.0, 0.0, 0.0, 0.0, 0.0, 0.0, 0.0, 0.0, 0.0, 0.0, 0.0, 0.0, 0.0, 0.0, 0.0, 0.0, 0.0, 0.0, 0.0, 0.0, 0.0, 0.0, 0.0, 0.0, 0.0, 0.0, 0.0, 0.0, 0.0, 0.0, 0.0, 0.0, 0.0, 0.0, 0.0, 0.0, 0.0, 0.0, 0.0, 0.0, 0.0, 0.0, 0.0, 0.0, 0.0, 0.0, 0.0, 0.0, 0.0, 0.0, 0.0, 0.0, 0.0, 0.0, 0.0, 0.0, 0.0, 0.0, 0.0, 0.0, 0.0, 0.0, 0.0, 0.0, 0.0, 0.0, 0.0, 0.0, 0.0, 0.0, 0.0, 0.0, 0.0, 0.0, 0.0, 0.0, 0.0, 0.0, 0.0, 0.0, 0.0, 0.0, 0.0, 0.0, 0.0, 0.0, 0.0, 0.0, 0.0, 0.0, 0.0, 0.0, 0.0, 0.0, 0.0, 0.0, 0.0, 0.0, 0.0, 0.0, 0.0, 0.0, 0.0, 0.0, 0.0, 0.0, 0.0, 0.0, 0.0, 0.0, 0.0, 0.0, 0.0, 0.0, 0.0, 0.0, 0.0, 0.0, 0.0, 0.0, 0.0, 0.0, 0.0, 0.0, 0.0, 0.0, 0.0, 0.0, 0.0, 0.0, 0.0, 0.0, 0.0, 0.0, 0.0, 0.0, 0.0, 0.0, 0.0, 0.0, 0.0, 0.0, 0.0, 0.0, 0.0, 0.0, 0.0, 0.0, 0.0, 0.0, 0.0, 0.0, 0.0, 0.0, 0.0, 0.0, 0.0, 0.0, 0.0, 0.0, 0.0, 0.0, 0.0, 0.0, 0.0, 0.0, 0.0, 0.0, 0.0, 0.0, 0.0, 0.0, 0.0, 0.0, 0.0, 0.0, 0.0, 0.0, 0.0, 0.0, 0.0, 0.0, 0.0, 0.0, 0.0, 0.0, 0.0, 0.0, 0.0, 0.0, 0.0, 0.0, 0.0, 0.0, 0.0, 0.0, 0.0, 0.0, 0.0, 0.0, 0.0, 0.0, 0.0, 0.0, 0.0, 0.0, 0.0, 0.0, 0.0, 0.0, 0.0, 0.0, 0.0, 0.0, 0.0, 0.0, 0.0, 0.0, 0.0, 0.0, 0.0, 0.0, 0.0, 0.0, 0.0, 0.0, 0.0, 0.0, 0.0, 0.0, 0.0, 0.0, 0.0, 0.0, 0.0, 0.0, 0.0, 0.0, 0.0, 0.0, 0.0, 0.0, 0.0, 0.0, 0.0, 0.0, 0.0, 0.0, 0.0, 0.0, 0.0, 0.0, 0.0, 0.0, 0.0, 0.0, 0.0, 0.0, 0.0, 0.0, 0.0, 0.0, 0.0, 0.0, 0.0, 0.0, 0.0, 0.0, 0.0, 0.0, 0.0, 0.0, 0.0, 0.0, 0.0, 0.0, 0.0, 0.0, 0.0, 0.0, 0.0, 0.0, 0.0, 0.0, 0.0, 0.0, 0.0, 0.0, 0.0, 0.0, 0.0, 0.0, 0.0, 0.0, 0.0, 0.0, 0.0, 0.0, 0.0, 0.0, 0.0, 0.0, 0.0, 0.0, 0.0, 0.0, 0.0, 0.0, 0.0, 0.0, 0.0, 0.0, 0.0, 0.0, 0.0, 0.0, 0.0, 0.0, 0.0, 0.0, 0.0, 0.0, 0.0, 0.0, 0.0, 0.0, 0.0, 0.0, 0.0, 0.0, 0.0, 0.0, 0.0, 0.0, 0.0, 0.0, 0.0, 0.0, 0.0, 0.0, 0.0, 0.0, 0.0, 0.0, 0.0, 0.0, 0.0, 0.0, 0.0, 0.0, 0.0, 0.0, 0.0, 0.0, 0.0, 0.0, 0.0, 0.0, 0.0, 0.0, 0.0, 0.0, 0.0, 0.0, 0.0, 0.0, 0.0, 0.0, 0.0, 0.0, 0.0, 0.0, 0.0, 0.0, 0.0, 0.0, 0.0, 0.0, 0.0, 0.0, 0.0, 0.0, 0.0, 0.0, 0.0, 0.0, 0.0, 0.0, 0.0, 0.0, 0.0, 0.0, 0.0, 0.0, 0.0, 0.0, 0.0, 0.0, 0.4375, 1.0, 0.375, 1.0, 0.375, 0.9742, 0.4375, 0.9742, 0.375, 0.75, 0.4375, 0.75, 0.4375, 0.7758, 0.375, 0.7758, 0.5, 1.0, 0.4375, 1.0, 0.4375, 0.9742, 0.5, 0.9742, 0.4375, 0.75, 0.5, 0.75, 0.5, 0.7758, 0.4375, 0.7758, 0.4375, 0.5, 0.375, 0.5, 0.375, 0.4742, 0.4375, 0.4742, 0.375, 0.25, 0.4375, 0.25, 0.4375, 0.2758, 0.375, 0.2758, 0.5, 0.5, 0.4375, 0.5, 0.4375, 0.4742, 0.5, 0.4742, 0.4375, 0.25, 0.5, 0.25, 0.5, 0.2758, 0.4375, 0.2758, 0.4375, 0.4742, 0.375, 0.4742, 0.375, 0.2758, 0.4375, 0.2758])
_uv.active_render = True
_uv = me_cube_006.uv_layers.new(name='UV 맵')
_uv.uv.foreach_set('vector', [0.0, 0.0, 0.0, 0.0, 0.0, 0.0, 0.0, 0.0, 0.0, 0.0, 0.0, 0.0, 0.0, 0.0, 0.0, 0.0, 0.0, 0.0, 0.0, 0.0, 0.0, 0.0, 0.0, 0.0, 0.0, 0.0, 0.0, 0.0, 0.0, 0.0, 0.0, 0.0, 0.0, 0.0, 0.0, 0.0, 0.0, 0.0, 0.0, 0.0, 0.0, 0.0, 0.0, 0.0, 0.0, 0.0, 0.0, 0.0, 0.0, 0.0, 0.0, 0.0, 0.0, 0.0, 0.0, 0.0, 0.0, 0.0, 0.0, 0.0, 0.0, 0.0, 0.0, 0.0, 0.0, 0.0, 0.0, 0.0, 0.0, 0.0, 0.0, 0.0, 0.0, 0.0, 0.0, 0.0, 0.0, 0.0, 0.0, 0.0, 0.0, 0.0, 0.0, 0.0, 0.0, 0.0, 0.0, 0.0, 0.0, 0.0, 0.0, 0.0, 0.0, 0.0, 0.0, 0.0, 0.0, 0.0, 0.0, 0.0, 0.0, 0.0, 0.0, 0.0, 0.0, 0.0, 0.0, 0.0, 0.0, 0.0, 0.0, 0.0, 0.0, 0.0, 0.0, 0.0, 0.0, 0.0, 0.0, 0.0, 0.0, 0.0, 0.0, 0.0, 0.0, 0.0, 0.0, 0.0, 0.0, 0.0, 0.0, 0.0, 0.0, 0.0, 0.0, 0.0, 0.0, 0.0, 0.0, 0.0, 0.0, 0.0, 0.0, 0.0, 0.0, 0.0, 0.0, 0.0, 0.0, 0.0, 0.0, 0.0, 0.0, 0.0, 0.0, 0.0, 0.0, 0.0, 0.0, 0.0, 0.0, 0.0, 0.0, 0.0, 0.0, 0.0, 0.0, 0.0, 0.0, 0.0, 0.0, 0.0, 0.0, 0.0, 0.0, 0.0, 0.0, 0.0, 0.0, 0.0, 0.0, 0.0, 0.0, 0.0, 0.0, 0.0, 0.0, 0.0, 0.0, 0.0, 0.0, 0.0, 0.0, 0.0, 0.0, 0.0, 0.0, 0.0, 0.0, 0.0, 0.0, 0.0, 0.0, 0.0, 0.0, 0.0, 0.0, 0.0, 0.0, 0.0, 0.0, 0.0, 0.0, 0.0, 0.0, 0.0, 0.0, 0.0, 0.0, 0.0, 0.0, 0.0, 0.0, 0.0, 0.0, 0.0, 0.0, 0.0, 0.0, 0.0, 0.0, 0.0, 0.0, 0.0, 0.0, 0.0, 0.0, 0.0, 0.0, 0.0, 0.0, 0.0, 0.0, 0.0, 0.0, 0.0, 0.0, 0.0, 0.0, 0.0, 0.0, 0.0, 0.0, 0.0, 0.0, 0.0, 0.0, 0.0, 0.0, 0.0, 0.0, 0.0, 0.0, 0.0, 0.0, 0.0, 0.0, 0.0, 0.0, 0.0, 0.0, 0.0, 0.0, 0.0, 0.0, 0.0, 0.0, 0.0, 0.0, 0.0, 0.0, 0.0, 0.0, 0.0, 0.0, 0.0, 0.0, 0.0, 0.0, 0.0, 0.0, 0.0, 0.0, 0.0, 0.0, 0.0, 0.0, 0.0, 0.0, 0.0, 0.0, 0.0, 0.0, 0.0, 0.0, 0.0, 0.0, 0.0, 0.0, 0.0, 0.0, 0.0, 0.0, 0.0, 0.0, 0.0, 0.0, 0.0, 0.0, 0.0, 0.0, 0.0, 0.0, 0.0, 0.0, 0.0, 0.0, 0.0, 0.0, 0.0, 0.0, 0.0, 0.0, 0.0, 0.0, 0.0, 0.0, 0.0, 0.0, 0.0, 0.0, 0.0, 0.0, 0.0, 0.0, 0.0, 0.0, 0.0, 0.0, 0.0, 0.0, 0.0, 0.0, 0.0, 0.0, 0.0, 0.0, 0.0, 0.0, 0.0, 0.0, 0.0, 0.0, 0.0, 0.0, 0.0, 0.0, 0.0, 0.0, 0.0, 0.0, 0.0, 0.0, 0.0, 0.0, 0.0, 0.0, 0.0, 0.0, 0.0, 0.0, 0.0, 0.0, 0.0, 0.0, 0.0, 0.0, 0.0, 0.0, 0.0, 0.0, 0.0, 0.0, 0.0, 0.0, 0.0, 0.0, 0.0, 0.0, 0.0, 0.0, 0.0, 0.0, 0.0, 0.0, 0.0, 0.0, 0.0, 0.0, 0.0, 0.0, 0.0, 0.0, 0.0, 0.0, 0.0, 0.0, 0.0, 0.0, 0.0, 0.0, 0.0, 0.0, 0.0, 0.0, 0.0, 0.0, 0.0, 0.0, 0.0, 0.0, 0.0, 0.0, 0.0, 0.0, 0.0, 0.0, 0.0, 0.0, 0.0, 0.0, 0.0, 0.0, 0.0, 0.0, 0.0, 0.0, 0.0, 0.0, 0.0, 0.0, 0.0, 0.0, 0.0, 0.0, 0.0, 0.0, 0.0, 0.0, 0.0, 0.0, 0.0, 0.0, 0.0, 0.0, 0.0, 0.0, 0.0, 0.0, 0.0, 0.0, 0.0, 0.0, 0.0, 0.0, 0.0, 0.0, 0.0, 0.0, 0.0, 0.0, 0.0, 0.0, 0.0, 0.0, 0.0, 0.0, 0.0, 0.0, 0.0, 0.0, 0.0, 0.0, 0.0, 0.0, 0.0, 0.0, 0.0, 0.0, 0.0, 0.0, 0.0, 0.0, 0.0, 0.0, 0.0, 0.0, 0.0, 0.0, 0.0, 0.0, 0.0, 0.0, 0.0, 0.0, 0.0, 0.0, 0.0, 0.0, 0.0, 0.0, 0.0, 0.0, 0.0, 0.0, 0.0, 0.0, 0.0, 0.0, 0.0, 0.0, 0.0, 0.0, 0.0, 0.0, 0.0, 0.0, 0.0, 0.0, 0.0, 0.0, 0.0, 0.0, 0.0, 0.0, 0.0, 0.0, 0.0, 0.0, 0.0, 0.0, 0.0, 0.0, 0.0, 0.0, 0.0, 0.0, 0.0, 0.0, 0.0, 0.0, 0.0, 0.0, 0.0, 0.0, 0.0, 0.0, 0.0, 0.0, 0.0, 0.0, 0.0, 0.0, 0.0, 0.0, 0.0, 0.0, 0.0, 0.0, 0.0, 0.0, 0.0, 0.0, 0.0, 0.0, 0.0, 0.0, 0.0, 0.0, 0.0, 0.0, 0.0, 0.0, 0.0, 0.0, 0.0, 0.0, 0.0, 0.0, 0.0, 0.0, 0.0, 0.0, 0.0, 0.0, 0.0, 0.0, 0.0, 0.0, 0.0, 0.0, 0.0, 0.0, 0.0, 0.0, 0.0, 0.0, 0.0, 0.0, 0.0, 0.0, 0.0, 0.0, 0.0, 0.0, 0.0, 0.0, 0.0, 0.0, 0.0, 0.0, 0.0, 0.0, 0.0, 0.0, 0.0, 0.0, 0.0, 0.0, 0.0, 0.0, 0.0, 0.0, 0.0, 0.0, 0.0, 0.0, 0.0, 0.0, 0.0, 0.0, 0.0, 0.0, 0.0, 0.0, 0.0, 0.0, 0.0, 0.0, 0.0, 0.0, 0.0, 0.0, 0.0, 0.0, 0.0, 0.0, 0.0, 0.0, 0.0, 0.0, 0.0, 0.0, 0.0, 0.0, 0.0, 0.0, 0.0, 0.0, 0.0, 0.0, 0.0, 0.0, 0.0, 0.0, 0.0, 0.0, 0.0, 0.0, 0.0, 0.0, 0.0, 0.0, 0.0, 0.0, 0.0, 0.0, 0.0, 0.0, 0.0, 0.0, 0.0, 0.0, 0.0, 0.0, 0.0, 0.0, 0.0, 0.0, 0.0, 0.0, 0.0, 0.0, 0.0, 0.0, 0.0, 0.0, 0.0, 0.0, 0.0, 0.0, 0.0, 0.0, 0.0, 0.0, 0.0, 0.0, 0.0, 0.0, 0.0, 0.0, 0.0, 0.0, 0.0, 0.0, 0.0, 0.0, 0.0, 0.0, 0.0, 0.0, 0.0, 0.0, 0.0, 0.0, 0.0, 0.0, 0.0, 0.0, 0.0, 0.0, 0.0, 0.0, 0.0, 0.0, 0.0, 0.0, 0.0, 0.0, 0.0, 0.0, 0.0, 0.0, 0.0, 0.0, 0.0, 0.0, 0.0, 0.0, 0.0, 0.0, 0.0, 0.0, 0.0, 0.0, 0.0, 0.0, 0.0, 0.0, 0.0, 0.0, 0.0, 0.0, 0.0, 1.0, 0.5, 1.0, 1.0, 0.9688, 1.0, 0.9688, 0.5, 0.9688, 0.5, 0.9688, 1.0, 0.9375, 1.0, 0.9375, 0.5, 0.9375, 0.5, 0.9375, 1.0, 0.9062, 1.0, 0.9062, 0.5, 0.9062, 0.5, 0.9062, 1.0, 0.875, 1.0, 0.875, 0.5, 0.875, 0.5, 0.875, 1.0, 0.8438, 1.0, 0.8438, 0.5, 0.8438, 0.5, 0.8438, 1.0, 0.8125, 1.0, 0.8125, 0.5, 0.8125, 0.5, 0.8125, 1.0, 0.7812, 1.0, 0.7812, 0.5, 0.7812, 0.5, 0.7812, 1.0, 0.75, 1.0, 0.75, 0.5, 0.75, 0.5, 0.75, 1.0, 0.7188, 1.0, 0.7188, 0.5, 0.7188, 0.5, 0.7188, 1.0, 0.6875, 1.0, 0.6875, 0.5, 0.6875, 0.5, 0.6875, 1.0, 0.6562, 1.0, 0.6562, 0.5, 0.6562, 0.5, 0.6562, 1.0, 0.625, 1.0, 0.625, 0.5, 0.625, 0.5, 0.625, 1.0, 0.5938, 1.0, 0.5938, 0.5, 0.5938, 0.5, 0.5938, 1.0, 0.5625, 1.0, 0.5625, 0.5, 0.5625, 0.5, 0.5625, 1.0, 0.5312, 1.0, 0.5312, 0.5, 0.5312, 0.5, 0.5312, 1.0, 0.5, 1.0, 0.5, 0.5, 0.5, 0.5, 0.5, 1.0, 0.4688, 1.0, 0.4688, 0.5, 0.4688, 0.5, 0.4688, 1.0, 0.4375, 1.0, 0.4375, 0.5, 0.4375, 0.5, 0.4375, 1.0, 0.4062, 1.0, 0.4062, 0.5, 0.4062, 0.5, 0.4062, 1.0, 0.375, 1.0, 0.375, 0.5, 0.375, 0.5, 0.375, 1.0, 0.3438, 1.0, 0.3438, 0.5, 0.3438, 0.5, 0.3438, 1.0, 0.3125, 1.0, 0.3125, 0.5, 0.3125, 0.5, 0.3125, 1.0, 0.2812, 1.0, 0.2812, 0.5, 0.2812, 0.5, 0.2812, 1.0, 0.25, 1.0, 0.25, 0.5, 0.25, 0.5, 0.25, 1.0, 0.2188, 1.0, 0.2188, 0.5, 0.2188, 0.5, 0.2188, 1.0, 0.1875, 1.0, 0.1875, 0.5, 0.1875, 0.5, 0.1875, 1.0, 0.1562, 1.0, 0.1562, 0.5, 0.1562, 0.5, 0.1562, 1.0, 0.125, 1.0, 0.125, 0.5, 0.125, 0.5, 0.125, 1.0, 0.09375, 1.0, 0.09375, 0.5, 0.09375, 0.5, 0.09375, 1.0, 0.0625, 1.0, 0.0625, 0.5, 0.2968, 0.4854, 0.25, 0.49, 0.2032, 0.4854, 0.1582, 0.4717, 0.1167, 0.4496, 0.08029, 0.4197, 0.05045, 0.3833, 0.02827, 0.3418, 0.01461, 0.2968, 0.01, 0.25, 0.01461, 0.2032, 0.02827, 0.1582, 0.05045, 0.1167, 0.08029, 0.08029, 0.1167, 0.05045, 0.1582, 0.02827, 0.2032, 0.01461, 0.25, 0.01, 0.2968, 0.01461, 0.3418, 0.02827, 0.3833, 0.05045, 0.4197, 0.08029, 0.4496, 0.1167, 0.4717, 0.1582, 0.4854, 0.2032, 0.49, 0.25, 0.4854, 0.2968, 0.4717, 0.3418, 0.4496, 0.3833, 0.4197, 0.4197, 0.3833, 0.4496, 0.3418, 0.4717, 0.0625, 0.5, 0.0625, 1.0, 0.03125, 1.0, 0.03125, 0.5, 0.03125, 0.5, 0.03125, 1.0, 0.0, 1.0, 0.0, 0.5, 0.75, 0.49, 0.7968, 0.4854, 0.8418, 0.4717, 0.8833, 0.4496, 0.9197, 0.4197, 0.9496, 0.3833, 0.9717, 0.3418, 0.9854, 0.2968, 0.99, 0.25, 0.9854, 0.2032, 0.9717, 0.1582, 0.9496, 0.1167, 0.9197, 0.08029, 0.8833, 0.05045, 0.8418, 0.02827, 0.7968, 0.01461, 0.75, 0.01, 0.7032, 0.01461, 0.6582, 0.02827, 0.6167, 0.05045, 0.5803, 0.08029, 0.5504, 0.1167, 0.5283, 0.1582, 0.5146, 0.2032, 0.51, 0.25, 0.5146, 0.2968, 0.5283, 0.3418, 0.5504, 0.3833, 0.5803, 0.4197, 0.6167, 0.4496, 0.6582, 0.4717, 0.7032, 0.4854, 1.0, 0.5, 0.9688, 0.5, 0.9688, 1.0, 1.0, 1.0, 0.9688, 0.5, 0.9375, 0.5, 0.9375, 1.0, 0.9688, 1.0, 0.9375, 0.5, 0.9062, 0.5, 0.9062, 1.0, 0.9375, 1.0, 0.9062, 0.5, 0.875, 0.5, 0.875, 1.0, 0.9062, 1.0, 0.875, 0.5, 0.8438, 0.5, 0.8438, 1.0, 0.875, 1.0, 0.8438, 0.5, 0.8125, 0.5, 0.8125, 1.0, 0.8438, 1.0, 0.8125, 0.5, 0.7812, 0.5, 0.7812, 1.0, 0.8125, 1.0, 0.7812, 0.5, 0.75, 0.5, 0.75, 1.0, 0.7812, 1.0, 0.75, 0.5, 0.7188, 0.5, 0.7188, 1.0, 0.75, 1.0, 0.7188, 0.5, 0.6875, 0.5, 0.6875, 1.0, 0.7188, 1.0, 0.6875, 0.5, 0.6562, 0.5, 0.6562, 1.0, 0.6875, 1.0, 0.6562, 0.5, 0.625, 0.5, 0.625, 1.0, 0.6562, 1.0, 0.625, 0.5, 0.5938, 0.5, 0.5938, 1.0, 0.625, 1.0, 0.5938, 0.5, 0.5625, 0.5, 0.5625, 1.0, 0.5938, 1.0, 0.5625, 0.5, 0.5312, 0.5, 0.5312, 1.0, 0.5625, 1.0, 0.5312, 0.5, 0.5, 0.5, 0.5, 1.0, 0.5312, 1.0, 0.5, 0.5, 0.4688, 0.5, 0.4688, 1.0, 0.5, 1.0, 0.4688, 0.5, 0.4375, 0.5, 0.4375, 1.0, 0.4688, 1.0, 0.4375, 0.5, 0.4062, 0.5, 0.4062, 1.0, 0.4375, 1.0, 0.4062, 0.5, 0.375, 0.5, 0.375, 1.0, 0.4062, 1.0, 0.375, 0.5, 0.3438, 0.5, 0.3438, 1.0, 0.375, 1.0, 0.3438, 0.5, 0.3125, 0.5, 0.3125, 1.0, 0.3438, 1.0, 0.3125, 0.5, 0.2812, 0.5, 0.2812, 1.0, 0.3125, 1.0, 0.2812, 0.5, 0.25, 0.5, 0.25, 1.0, 0.2812, 1.0, 0.25, 0.5, 0.2188, 0.5, 0.2188, 1.0, 0.25, 1.0, 0.2188, 0.5, 0.1875, 0.5, 0.1875, 1.0, 0.2188, 1.0, 0.1875, 0.5, 0.1562, 0.5, 0.1562, 1.0, 0.1875, 1.0, 0.1562, 0.5, 0.125, 0.5, 0.125, 1.0, 0.1562, 1.0, 0.125, 0.5, 0.09375, 0.5, 0.09375, 1.0, 0.125, 1.0, 0.09375, 0.5, 0.0625, 0.5, 0.0625, 1.0, 0.09375, 1.0, 0.2968, 0.4854, 0.3418, 0.4717, 0.3833, 0.4496, 0.4197, 0.4197, 0.4496, 0.3833, 0.4717, 0.3418, 0.4854, 0.2968, 0.49, 0.25, 0.4854, 0.2032, 0.4717, 0.1582, 0.4496, 0.1167, 0.4197, 0.08029, 0.3833, 0.05045, 0.3418, 0.02827, 0.2968, 0.01461, 0.25, 0.01, 0.2032, 0.01461, 0.1582, 0.02827, 0.1167, 0.05045, 0.08029, 0.08029, 0.05045, 0.1167, 0.02827, 0.1582, 0.01461, 0.2032, 0.01, 0.25, 0.01461, 0.2968, 0.02827, 0.3418, 0.05045, 0.3833, 0.08029, 0.4197, 0.1167, 0.4496, 0.1582, 0.4717, 0.2032, 0.4854, 0.25, 0.49, 0.0625, 0.5, 0.03125, 0.5, 0.03125, 1.0, 0.0625, 1.0, 0.03125, 0.5, 0.0, 0.5, 0.0, 1.0, 0.03125, 1.0, 0.75, 0.49, 0.7032, 0.4854, 0.6582, 0.4717, 0.6167, 0.4496, 0.5803, 0.4197, 0.5504, 0.3833, 0.5283, 0.3418, 0.5146, 0.2968, 0.51, 0.25, 0.5146, 0.2032, 0.5283, 0.1582, 0.5504, 0.1167, 0.5803, 0.08029, 0.6167, 0.05045, 0.6582, 0.02827, 0.7032, 0.01461, 0.75, 0.01, 0.7968, 0.01461, 0.8418, 0.02827, 0.8833, 0.05045, 0.9197, 0.08029, 0.9496, 0.1167, 0.9717, 0.1582, 0.9854, 0.2032, 0.99, 0.25, 0.9854, 0.2968, 0.9717, 0.3418, 0.9496, 0.3833, 0.9197, 0.4197, 0.8833, 0.4496, 0.8418, 0.4717, 0.7968, 0.4854, 1.0, 0.5, 1.0, 1.0, 0.9688, 1.0, 0.9688, 0.5, 0.9688, 0.5, 0.9688, 1.0, 0.9375, 1.0, 0.9375, 0.5, 0.9375, 0.5, 0.9375, 1.0, 0.9062, 1.0, 0.9062, 0.5, 0.9062, 0.5, 0.9062, 1.0, 0.875, 1.0, 0.875, 0.5, 0.875, 0.5, 0.875, 1.0, 0.8438, 1.0, 0.8438, 0.5, 0.8438, 0.5, 0.8438, 1.0, 0.8125, 1.0, 0.8125, 0.5, 0.8125, 0.5, 0.8125, 1.0, 0.7812, 1.0, 0.7812, 0.5, 0.7812, 0.5, 0.7812, 1.0, 0.75, 1.0, 0.75, 0.5, 0.75, 0.5, 0.75, 1.0, 0.7188, 1.0, 0.7188, 0.5, 0.7188, 0.5, 0.7188, 1.0, 0.6875, 1.0, 0.6875, 0.5, 0.6875, 0.5, 0.6875, 1.0, 0.6562, 1.0, 0.6562, 0.5, 0.6562, 0.5, 0.6562, 1.0, 0.625, 1.0, 0.625, 0.5, 0.625, 0.5, 0.625, 1.0, 0.5938, 1.0, 0.5938, 0.5, 0.5938, 0.5, 0.5938, 1.0, 0.5625, 1.0, 0.5625, 0.5, 0.5625, 0.5, 0.5625, 1.0, 0.5312, 1.0, 0.5312, 0.5, 0.5312, 0.5, 0.5312, 1.0, 0.5, 1.0, 0.5, 0.5, 0.5, 0.5, 0.5, 1.0, 0.4688, 1.0, 0.4688, 0.5, 0.4688, 0.5, 0.4688, 1.0, 0.4375, 1.0, 0.4375, 0.5, 0.4375, 0.5, 0.4375, 1.0, 0.4062, 1.0, 0.4062, 0.5, 0.4062, 0.5, 0.4062, 1.0, 0.375, 1.0, 0.375, 0.5, 0.375, 0.5, 0.375, 1.0, 0.3438, 1.0, 0.3438, 0.5, 0.3438, 0.5, 0.3438, 1.0, 0.3125, 1.0, 0.3125, 0.5, 0.3125, 0.5, 0.3125, 1.0, 0.2812, 1.0, 0.2812, 0.5, 0.2812, 0.5, 0.2812, 1.0, 0.25, 1.0, 0.25, 0.5, 0.25, 0.5, 0.25, 1.0, 0.2188, 1.0, 0.2188, 0.5, 0.2188, 0.5, 0.2188, 1.0, 0.1875, 1.0, 0.1875, 0.5, 0.1875, 0.5, 0.1875, 1.0, 0.1562, 1.0, 0.1562, 0.5, 0.1562, 0.5, 0.1562, 1.0, 0.125, 1.0, 0.125, 0.5, 0.125, 0.5, 0.125, 1.0, 0.09375, 1.0, 0.09375, 0.5, 0.09375, 0.5, 0.09375, 1.0, 0.0625, 1.0, 0.0625, 0.5, 0.2968, 0.4854, 0.25, 0.49, 0.2032, 0.4854, 0.1582, 0.4717, 0.1167, 0.4496, 0.08029, 0.4197, 0.05045, 0.3833, 0.02827, 0.3418, 0.01461, 0.2968, 0.01, 0.25, 0.01461, 0.2032, 0.02827, 0.1582, 0.05045, 0.1167, 0.08029, 0.08029, 0.1167, 0.05045, 0.1582, 0.02827, 0.2032, 0.01461, 0.25, 0.01, 0.2968, 0.01461, 0.3418, 0.02827, 0.3833, 0.05045, 0.4197, 0.08029, 0.4496, 0.1167, 0.4717, 0.1582, 0.4854, 0.2032, 0.49, 0.25, 0.4854, 0.2968, 0.4717, 0.3418, 0.4496, 0.3833, 0.4197, 0.4197, 0.3833, 0.4496, 0.3418, 0.4717, 0.0625, 0.5, 0.0625, 1.0, 0.03125, 1.0, 0.03125, 0.5, 0.03125, 0.5, 0.03125, 1.0, 0.0, 1.0, 0.0, 0.5, 0.75, 0.49, 0.7968, 0.4854, 0.8418, 0.4717, 0.8833, 0.4496, 0.9197, 0.4197, 0.9496, 0.3833, 0.9717, 0.3418, 0.9854, 0.2968, 0.99, 0.25, 0.9854, 0.2032, 0.9717, 0.1582, 0.9496, 0.1167, 0.9197, 0.08029, 0.8833, 0.05045, 0.8418, 0.02827, 0.7968, 0.01461, 0.75, 0.01, 0.7032, 0.01461, 0.6582, 0.02827, 0.6167, 0.05045, 0.5803, 0.08029, 0.5504, 0.1167, 0.5283, 0.1582, 0.5146, 0.2032, 0.51, 0.25, 0.5146, 0.2968, 0.5283, 0.3418, 0.5504, 0.3833, 0.5803, 0.4197, 0.6167, 0.4496, 0.6582, 0.4717, 0.7032, 0.4854, 1.0, 0.5, 0.9688, 0.5, 0.9688, 1.0, 1.0, 1.0, 0.9688, 0.5, 0.9375, 0.5, 0.9375, 1.0, 0.9688, 1.0, 0.9375, 0.5, 0.9062, 0.5, 0.9062, 1.0, 0.9375, 1.0, 0.9062, 0.5, 0.875, 0.5, 0.875, 1.0, 0.9062, 1.0, 0.875, 0.5, 0.8438, 0.5, 0.8438, 1.0, 0.875, 1.0, 0.8438, 0.5, 0.8125, 0.5, 0.8125, 1.0, 0.8438, 1.0, 0.8125, 0.5, 0.7812, 0.5, 0.7812, 1.0, 0.8125, 1.0, 0.7812, 0.5, 0.75, 0.5, 0.75, 1.0, 0.7812, 1.0, 0.75, 0.5, 0.7188, 0.5, 0.7188, 1.0, 0.75, 1.0, 0.7188, 0.5, 0.6875, 0.5, 0.6875, 1.0, 0.7188, 1.0, 0.6875, 0.5, 0.6562, 0.5, 0.6562, 1.0, 0.6875, 1.0, 0.6562, 0.5, 0.625, 0.5, 0.625, 1.0, 0.6562, 1.0, 0.625, 0.5, 0.5938, 0.5, 0.5938, 1.0, 0.625, 1.0, 0.5938, 0.5, 0.5625, 0.5, 0.5625, 1.0, 0.5938, 1.0, 0.5625, 0.5, 0.5312, 0.5, 0.5312, 1.0, 0.5625, 1.0, 0.5312, 0.5, 0.5, 0.5, 0.5, 1.0, 0.5312, 1.0, 0.5, 0.5, 0.4688, 0.5, 0.4688, 1.0, 0.5, 1.0, 0.4688, 0.5, 0.4375, 0.5, 0.4375, 1.0, 0.4688, 1.0, 0.4375, 0.5, 0.4062, 0.5, 0.4062, 1.0, 0.4375, 1.0, 0.4062, 0.5, 0.375, 0.5, 0.375, 1.0, 0.4062, 1.0, 0.375, 0.5, 0.3438, 0.5, 0.3438, 1.0, 0.375, 1.0, 0.3438, 0.5, 0.3125, 0.5, 0.3125, 1.0, 0.3438, 1.0, 0.3125, 0.5, 0.2812, 0.5, 0.2812, 1.0, 0.3125, 1.0, 0.2812, 0.5, 0.25, 0.5, 0.25, 1.0, 0.2812, 1.0, 0.25, 0.5, 0.2188, 0.5, 0.2188, 1.0, 0.25, 1.0, 0.2188, 0.5, 0.1875, 0.5, 0.1875, 1.0, 0.2188, 1.0, 0.1875, 0.5, 0.1562, 0.5, 0.1562, 1.0, 0.1875, 1.0, 0.1562, 0.5, 0.125, 0.5, 0.125, 1.0, 0.1562, 1.0, 0.125, 0.5, 0.09375, 0.5, 0.09375, 1.0, 0.125, 1.0, 0.09375, 0.5, 0.0625, 0.5, 0.0625, 1.0, 0.09375, 1.0, 0.2968, 0.4854, 0.3418, 0.4717, 0.3833, 0.4496, 0.4197, 0.4197, 0.4496, 0.3833, 0.4717, 0.3418, 0.4854, 0.2968, 0.49, 0.25, 0.4854, 0.2032, 0.4717, 0.1582, 0.4496, 0.1167, 0.4197, 0.08029, 0.3833, 0.05045, 0.3418, 0.02827, 0.2968, 0.01461, 0.25, 0.01, 0.2032, 0.01461, 0.1582, 0.02827, 0.1167, 0.05045, 0.08029, 0.08029, 0.05045, 0.1167, 0.02827, 0.1582, 0.01461, 0.2032, 0.01, 0.25, 0.01461, 0.2968, 0.02827, 0.3418, 0.05045, 0.3833, 0.08029, 0.4197, 0.1167, 0.4496, 0.1582, 0.4717, 0.2032, 0.4854, 0.25, 0.49, 0.0625, 0.5, 0.03125, 0.5, 0.03125, 1.0, 0.0625, 1.0, 0.03125, 0.5, 0.0, 0.5, 0.0, 1.0, 0.03125, 1.0, 0.75, 0.49, 0.7032, 0.4854, 0.6582, 0.4717, 0.6167, 0.4496, 0.5803, 0.4197, 0.5504, 0.3833, 0.5283, 0.3418, 0.5146, 0.2968, 0.51, 0.25, 0.5146, 0.2032, 0.5283, 0.1582, 0.5504, 0.1167, 0.5803, 0.08029, 0.6167, 0.05045, 0.6582, 0.02827, 0.7032, 0.01461, 0.75, 0.01, 0.7968, 0.01461, 0.8418, 0.02827, 0.8833, 0.05045, 0.9197, 0.08029, 0.9496, 0.1167, 0.9717, 0.1582, 0.9854, 0.2032, 0.99, 0.25, 0.9854, 0.2968, 0.9717, 0.3418, 0.9496, 0.3833, 0.9197, 0.4197, 0.8833, 0.4496, 0.8418, 0.4717, 0.7968, 0.4854, 0.0, 0.0, 0.0, 0.0, 0.0, 0.0, 0.0, 0.0, 0.0, 0.0, 0.0, 0.0, 0.0, 0.0, 0.0, 0.0, 0.0, 0.0, 0.0, 0.0, 0.0, 0.0, 0.0, 0.0, 0.0, 0.0, 0.0, 0.0, 0.0, 0.0, 0.0, 0.0, 0.0, 0.0, 0.0, 0.0, 0.0, 0.0, 0.0, 0.0, 0.0, 0.0, 0.0, 0.0, 0.0, 0.0, 0.0, 0.0, 0.0, 0.0, 0.0, 0.0, 0.0, 0.0, 0.0, 0.0, 0.0, 0.0, 0.0, 0.0, 0.0, 0.0, 0.0, 0.0, 0.0, 0.0, 0.0, 0.0, 0.0, 0.0, 0.0, 0.0])
me_cube_006.materials.append(mat_tall_light)
me_cube_006.materials.append(mat_car_body)
me_cube_006.materials.append(mat_head)
me_cube_006.materials.append(mat_car_windo)
me_cube_006.materials.append(mat_tire)
me_cube_006.materials.append(mat_car_light)
me_cube_006.use_remesh_preserve_volume = False
me_cube_006.use_remesh_preserve_attributes = False
me_cube_006.use_mirror_vertex_groups = False
me_cube_006.update()
me_x_1 = bpy.data.meshes.new('평면')
me_x_1.from_pydata([(-1.0, -1.0, 0.0), (1.0, -1.0, 0.0), (-1.0, 1.0, 0.0), (1.0, 1.0, 0.0)], [], [(0, 1, 3, 2)])
_uv = me_x_1.uv_layers.new(name='UV 맵')
_uv.uv.foreach_set('vector', [0.0, 0.0, 1.0, 0.0, 1.0, 1.0, 0.0, 1.0])
me_x_1.materials.append(mat_x)
me_x_1.use_remesh_fix_poles = True
me_x_1.use_remesh_preserve_attributes = False
me_x_1.use_mirror_vertex_groups = False
me_x_1.update()

# ---- objects
ob_camera = bpy.data.objects.new('Camera', cam_camera)
ob_x = bpy.data.objects.new('실린더', me_x)
ob_cube_005 = bpy.data.objects.new('Cube.005', me_cube_006)
ob_x_1 = bpy.data.objects.new('평면', me_x_1)
ob_x_2 = bpy.data.objects.new('태양', light_x)

# ---- transforms, parenting, visibility, modifiers, constraints
ob_camera.location = (7.188, -6.93, 6.116)
ob_camera.rotation_euler = (1.109, 0.0, 0.8149)
ob_camera.lock_rotations_4d = False
ob_camera.empty_display_type = 'ARROWS'
ob_camera.color = (0.0, 0.0, 0.0, 0.0)
ob_camera.display_type = 'WIRE'
ob_camera.lineart.crease_threshold = 0.0
ob_x.location = (-2.467, -0.6564, -2.0)
ob_x.lineart.crease_threshold = 0.0
ob_cube_005.location = (-3.133, -5.811, -0.7967)
ob_cube_005.lock_rotations_4d = False
ob_cube_005.empty_display_type = 'ARROWS'
ob_cube_005.lineart.crease_threshold = 0.0
ob_x_1.location = (-0.7018, -0.03183, 0.06793)
ob_x_1.scale = (15.66, 15.66, 15.66)
ob_x_1.lineart.crease_threshold = 0.0
ob_x_2.location = (9.836, -5.647, 6.871)
ob_x_2.rotation_euler = (0.6293, 0.6921, 0.7705)
ob_x_2.lineart.crease_threshold = 0.0

# ---- collection membership
col_collection.objects.link(ob_camera)
col_collection.objects.link(ob_x)
col_collection.objects.link(ob_cube_005)
col_collection.objects.link(ob_x_1)
col_collection.objects.link(ob_x_2)

# ---- scene / render settings (as saved in the file)
scene.camera = ob_camera
scene.frame_start = 1; scene.frame_end = 250; scene.frame_set(0)
scene.render.engine = 'BLENDER_EEVEE_NEXT'
scene.cycles.use_denoising = False
scene.cycles.samples = 128
scene.cycles.sampling_pattern = 'TABULATED_SOBOL'
scene.cycles.use_adaptive_sampling = False
scene.cycles.use_light_tree = False
scene.view_settings.view_transform = 'Filmic'
bpy.context.view_layer.update()
